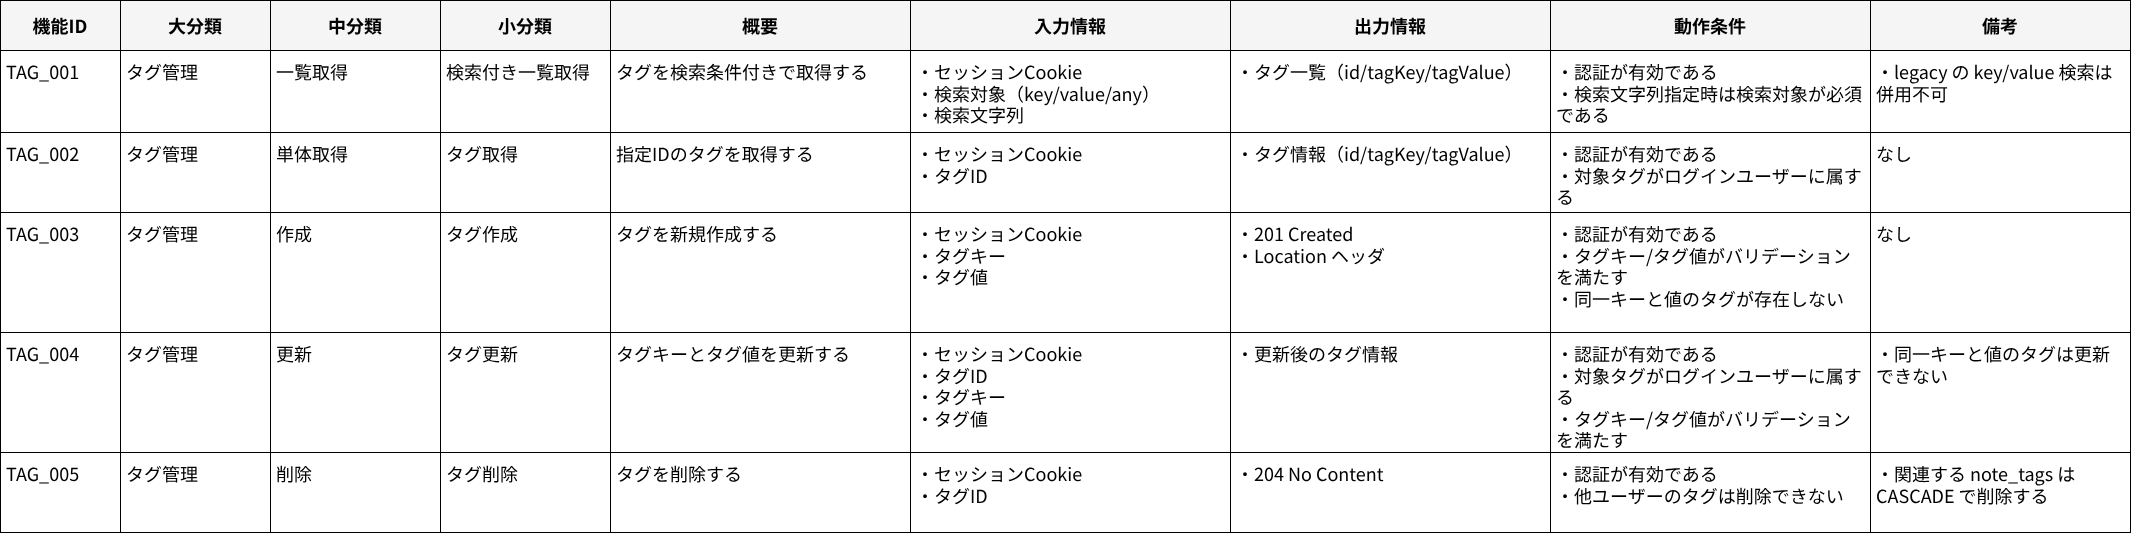

The diagram above was exported from draw.io. Its source (the exported page's mxGraphModel, read from the mxfile embedded in the PNG):
<mxGraphModel dx="1465" dy="938" grid="1" gridSize="10" guides="1" tooltips="1" connect="0" arrows="0" fold="1" page="1" pageScale="1" pageWidth="2400" pageHeight="1400" math="0" shadow="0">
  <root>
    <mxCell id="0" />
    <mxCell id="1" parent="0" />
    <mxCell id="2" value="大分類" style="shape=rectangle;whiteSpace=wrap;html=1;align=center;verticalAlign=middle;fillColor=#F5F5F5;strokeColor=#000000;fontSize=18;fontFamily=メイリオ;fontStyle=1;" parent="1" vertex="1">
      <mxGeometry x="140" y="20" width="150" height="50" as="geometry" />
    </mxCell>
    <mxCell id="3" value="中分類" style="shape=rectangle;whiteSpace=wrap;html=1;align=center;verticalAlign=middle;fillColor=#F5F5F5;strokeColor=#000000;fontSize=18;fontFamily=メイリオ;fontStyle=1;" parent="1" vertex="1">
      <mxGeometry x="290" y="20" width="170" height="50" as="geometry" />
    </mxCell>
    <mxCell id="4" value="小分類" style="shape=rectangle;whiteSpace=wrap;html=1;align=center;verticalAlign=middle;fillColor=#F5F5F5;strokeColor=#000000;fontSize=18;fontFamily=メイリオ;fontStyle=1;" parent="1" vertex="1">
      <mxGeometry x="460" y="20" width="170" height="50" as="geometry" />
    </mxCell>
    <mxCell id="5" value="機能ID" style="shape=rectangle;whiteSpace=wrap;html=1;align=center;verticalAlign=middle;fillColor=#F5F5F5;strokeColor=#000000;fontSize=18;fontFamily=メイリオ;fontStyle=1;" parent="1" vertex="1">
      <mxGeometry x="20" y="20" width="120" height="50" as="geometry" />
    </mxCell>
    <mxCell id="6" value="概要" style="shape=rectangle;whiteSpace=wrap;html=1;align=center;verticalAlign=middle;fillColor=#F5F5F5;strokeColor=#000000;fontSize=18;fontFamily=メイリオ;fontStyle=1;" parent="1" vertex="1">
      <mxGeometry x="630" y="20" width="300" height="50" as="geometry" />
    </mxCell>
    <mxCell id="7" value="入力情報" style="shape=rectangle;whiteSpace=wrap;html=1;align=center;verticalAlign=middle;fillColor=#F5F5F5;strokeColor=#000000;fontSize=18;fontFamily=メイリオ;fontStyle=1;" parent="1" vertex="1">
      <mxGeometry x="930" y="20" width="320" height="50" as="geometry" />
    </mxCell>
    <mxCell id="8" value="出力情報" style="shape=rectangle;whiteSpace=wrap;html=1;align=center;verticalAlign=middle;fillColor=#F5F5F5;strokeColor=#000000;fontSize=18;fontFamily=メイリオ;fontStyle=1;" parent="1" vertex="1">
      <mxGeometry x="1250" y="20" width="320" height="50" as="geometry" />
    </mxCell>
    <mxCell id="9" value="動作条件" style="shape=rectangle;whiteSpace=wrap;html=1;align=center;verticalAlign=middle;fillColor=#F5F5F5;strokeColor=#000000;fontSize=18;fontFamily=メイリオ;fontStyle=1;" parent="1" vertex="1">
      <mxGeometry x="1570" y="20" width="320" height="50" as="geometry" />
    </mxCell>
    <mxCell id="10" value="備考" style="shape=rectangle;whiteSpace=wrap;html=1;align=center;verticalAlign=middle;fillColor=#F5F5F5;strokeColor=#000000;fontSize=18;fontFamily=メイリオ;fontStyle=1;" parent="1" vertex="1">
      <mxGeometry x="1890" y="20" width="260" height="50" as="geometry" />
    </mxCell>
    <mxCell id="11" value="タグ管理" style="shape=rectangle;whiteSpace=wrap;html=1;align=left;verticalAlign=top;spacing=6;fillColor=#FFFFFF;strokeColor=#000000;fontSize=18;fontFamily=メイリオ;" parent="1" vertex="1">
      <mxGeometry x="140" y="70" width="150" height="82" as="geometry" />
    </mxCell>
    <mxCell id="12" value="一覧取得" style="shape=rectangle;whiteSpace=wrap;html=1;align=left;verticalAlign=top;spacing=6;fillColor=#FFFFFF;strokeColor=#000000;fontSize=18;fontFamily=メイリオ;" parent="1" vertex="1">
      <mxGeometry x="290" y="70" width="170" height="82" as="geometry" />
    </mxCell>
    <mxCell id="13" value="検索付き一覧取得" style="shape=rectangle;whiteSpace=wrap;html=1;align=left;verticalAlign=top;spacing=6;fillColor=#FFFFFF;strokeColor=#000000;fontSize=18;fontFamily=メイリオ;" parent="1" vertex="1">
      <mxGeometry x="460" y="70" width="170" height="82" as="geometry" />
    </mxCell>
    <mxCell id="14" value="TAG_001" style="shape=rectangle;whiteSpace=wrap;html=1;align=left;verticalAlign=top;spacing=6;fillColor=#FFFFFF;strokeColor=#000000;fontSize=18;fontFamily=メイリオ;" parent="1" vertex="1">
      <mxGeometry x="20" y="70" width="120" height="82" as="geometry" />
    </mxCell>
    <mxCell id="15" value="タグを検索条件付きで取得する" style="shape=rectangle;whiteSpace=wrap;html=1;align=left;verticalAlign=top;spacing=6;fillColor=#FFFFFF;strokeColor=#000000;fontSize=18;fontFamily=メイリオ;" parent="1" vertex="1">
      <mxGeometry x="630" y="70" width="300" height="82" as="geometry" />
    </mxCell>
    <mxCell id="16" value="・セッションCookie&lt;br&gt;・検索対象（key/value/any）&lt;br&gt;・検索文字列" style="shape=rectangle;whiteSpace=wrap;html=1;align=left;verticalAlign=top;spacing=6;fillColor=#FFFFFF;strokeColor=#000000;fontSize=18;fontFamily=メイリオ;" parent="1" vertex="1">
      <mxGeometry x="930" y="70" width="320" height="82" as="geometry" />
    </mxCell>
    <mxCell id="17" value="・タグ一覧（id/tagKey/tagValue）" style="shape=rectangle;whiteSpace=wrap;html=1;align=left;verticalAlign=top;spacing=6;fillColor=#FFFFFF;strokeColor=#000000;fontSize=18;fontFamily=メイリオ;" parent="1" vertex="1">
      <mxGeometry x="1250" y="70" width="320" height="82" as="geometry" />
    </mxCell>
    <mxCell id="18" value="・認証が有効である&lt;br&gt;・検索文字列指定時は検索対象が必須である" style="shape=rectangle;whiteSpace=wrap;html=1;align=left;verticalAlign=top;spacing=6;fillColor=#FFFFFF;strokeColor=#000000;fontSize=18;fontFamily=メイリオ;" parent="1" vertex="1">
      <mxGeometry x="1570" y="70" width="320" height="82" as="geometry" />
    </mxCell>
    <mxCell id="19" value="・legacy の key/value 検索は併用不可" style="shape=rectangle;whiteSpace=wrap;html=1;align=left;verticalAlign=top;spacing=6;fillColor=#FFFFFF;strokeColor=#000000;fontSize=18;fontFamily=メイリオ;" parent="1" vertex="1">
      <mxGeometry x="1890" y="70" width="260" height="82" as="geometry" />
    </mxCell>
    <mxCell id="20" value="タグ管理" style="shape=rectangle;whiteSpace=wrap;html=1;align=left;verticalAlign=top;spacing=6;fillColor=#FFFFFF;strokeColor=#000000;fontSize=18;fontFamily=メイリオ;" parent="1" vertex="1">
      <mxGeometry x="140" y="152" width="150" height="80" as="geometry" />
    </mxCell>
    <mxCell id="21" value="単体取得" style="shape=rectangle;whiteSpace=wrap;html=1;align=left;verticalAlign=top;spacing=6;fillColor=#FFFFFF;strokeColor=#000000;fontSize=18;fontFamily=メイリオ;" parent="1" vertex="1">
      <mxGeometry x="290" y="152" width="170" height="80" as="geometry" />
    </mxCell>
    <mxCell id="22" value="タグ取得" style="shape=rectangle;whiteSpace=wrap;html=1;align=left;verticalAlign=top;spacing=6;fillColor=#FFFFFF;strokeColor=#000000;fontSize=18;fontFamily=メイリオ;" parent="1" vertex="1">
      <mxGeometry x="460" y="152" width="170" height="80" as="geometry" />
    </mxCell>
    <mxCell id="23" value="TAG_002" style="shape=rectangle;whiteSpace=wrap;html=1;align=left;verticalAlign=top;spacing=6;fillColor=#FFFFFF;strokeColor=#000000;fontSize=18;fontFamily=メイリオ;" parent="1" vertex="1">
      <mxGeometry x="20" y="152" width="120" height="80" as="geometry" />
    </mxCell>
    <mxCell id="24" value="指定IDのタグを取得する" style="shape=rectangle;whiteSpace=wrap;html=1;align=left;verticalAlign=top;spacing=6;fillColor=#FFFFFF;strokeColor=#000000;fontSize=18;fontFamily=メイリオ;" parent="1" vertex="1">
      <mxGeometry x="630" y="152" width="300" height="80" as="geometry" />
    </mxCell>
    <mxCell id="25" value="・セッションCookie&lt;br&gt;・タグID" style="shape=rectangle;whiteSpace=wrap;html=1;align=left;verticalAlign=top;spacing=6;fillColor=#FFFFFF;strokeColor=#000000;fontSize=18;fontFamily=メイリオ;" parent="1" vertex="1">
      <mxGeometry x="930" y="152" width="320" height="80" as="geometry" />
    </mxCell>
    <mxCell id="26" value="・タグ情報（id/tagKey/tagValue）" style="shape=rectangle;whiteSpace=wrap;html=1;align=left;verticalAlign=top;spacing=6;fillColor=#FFFFFF;strokeColor=#000000;fontSize=18;fontFamily=メイリオ;" parent="1" vertex="1">
      <mxGeometry x="1250" y="152" width="320" height="80" as="geometry" />
    </mxCell>
    <mxCell id="27" value="・認証が有効である&lt;br&gt;・対象タグがログインユーザーに属する" style="shape=rectangle;whiteSpace=wrap;html=1;align=left;verticalAlign=top;spacing=6;fillColor=#FFFFFF;strokeColor=#000000;fontSize=18;fontFamily=メイリオ;" parent="1" vertex="1">
      <mxGeometry x="1570" y="152" width="320" height="80" as="geometry" />
    </mxCell>
    <mxCell id="28" value="なし" style="shape=rectangle;whiteSpace=wrap;html=1;align=left;verticalAlign=top;spacing=6;fillColor=#FFFFFF;strokeColor=#000000;fontSize=18;fontFamily=メイリオ;" parent="1" vertex="1">
      <mxGeometry x="1890" y="152" width="260" height="80" as="geometry" />
    </mxCell>
    <mxCell id="29" value="タグ管理" style="shape=rectangle;whiteSpace=wrap;html=1;align=left;verticalAlign=top;spacing=6;fillColor=#FFFFFF;strokeColor=#000000;fontSize=18;fontFamily=メイリオ;" parent="1" vertex="1">
      <mxGeometry x="140" y="232" width="150" height="120" as="geometry" />
    </mxCell>
    <mxCell id="30" value="作成" style="shape=rectangle;whiteSpace=wrap;html=1;align=left;verticalAlign=top;spacing=6;fillColor=#FFFFFF;strokeColor=#000000;fontSize=18;fontFamily=メイリオ;" parent="1" vertex="1">
      <mxGeometry x="290" y="232" width="170" height="120" as="geometry" />
    </mxCell>
    <mxCell id="31" value="タグ作成" style="shape=rectangle;whiteSpace=wrap;html=1;align=left;verticalAlign=top;spacing=6;fillColor=#FFFFFF;strokeColor=#000000;fontSize=18;fontFamily=メイリオ;" parent="1" vertex="1">
      <mxGeometry x="460" y="232" width="170" height="120" as="geometry" />
    </mxCell>
    <mxCell id="32" value="TAG_003" style="shape=rectangle;whiteSpace=wrap;html=1;align=left;verticalAlign=top;spacing=6;fillColor=#FFFFFF;strokeColor=#000000;fontSize=18;fontFamily=メイリオ;" parent="1" vertex="1">
      <mxGeometry x="20" y="232" width="120" height="120" as="geometry" />
    </mxCell>
    <mxCell id="33" value="タグを新規作成する" style="shape=rectangle;whiteSpace=wrap;html=1;align=left;verticalAlign=top;spacing=6;fillColor=#FFFFFF;strokeColor=#000000;fontSize=18;fontFamily=メイリオ;" parent="1" vertex="1">
      <mxGeometry x="630" y="232" width="300" height="120" as="geometry" />
    </mxCell>
    <mxCell id="34" value="・セッションCookie&lt;br&gt;・タグキー&lt;br&gt;・タグ値" style="shape=rectangle;whiteSpace=wrap;html=1;align=left;verticalAlign=top;spacing=6;fillColor=#FFFFFF;strokeColor=#000000;fontSize=18;fontFamily=メイリオ;" parent="1" vertex="1">
      <mxGeometry x="930" y="232" width="320" height="120" as="geometry" />
    </mxCell>
    <mxCell id="35" value="・201 Created&lt;br&gt;・Location ヘッダ" style="shape=rectangle;whiteSpace=wrap;html=1;align=left;verticalAlign=top;spacing=6;fillColor=#FFFFFF;strokeColor=#000000;fontSize=18;fontFamily=メイリオ;" parent="1" vertex="1">
      <mxGeometry x="1250" y="232" width="320" height="120" as="geometry" />
    </mxCell>
    <mxCell id="36" value="・認証が有効である&lt;br&gt;・タグキー/タグ値がバリデーションを満たす&lt;br&gt;・同一キーと値のタグが存在しない" style="shape=rectangle;whiteSpace=wrap;html=1;align=left;verticalAlign=top;spacing=6;fillColor=#FFFFFF;strokeColor=#000000;fontSize=18;fontFamily=メイリオ;" parent="1" vertex="1">
      <mxGeometry x="1570" y="232" width="320" height="120" as="geometry" />
    </mxCell>
    <mxCell id="37" value="なし" style="shape=rectangle;whiteSpace=wrap;html=1;align=left;verticalAlign=top;spacing=6;fillColor=#FFFFFF;strokeColor=#000000;fontSize=18;fontFamily=メイリオ;" parent="1" vertex="1">
      <mxGeometry x="1890" y="232" width="260" height="120" as="geometry" />
    </mxCell>
    <mxCell id="38" value="タグ管理" style="shape=rectangle;whiteSpace=wrap;html=1;align=left;verticalAlign=top;spacing=6;fillColor=#FFFFFF;strokeColor=#000000;fontSize=18;fontFamily=メイリオ;" parent="1" vertex="1">
      <mxGeometry x="140" y="352" width="150" height="120" as="geometry" />
    </mxCell>
    <mxCell id="39" value="更新" style="shape=rectangle;whiteSpace=wrap;html=1;align=left;verticalAlign=top;spacing=6;fillColor=#FFFFFF;strokeColor=#000000;fontSize=18;fontFamily=メイリオ;" parent="1" vertex="1">
      <mxGeometry x="290" y="352" width="170" height="120" as="geometry" />
    </mxCell>
    <mxCell id="40" value="タグ更新" style="shape=rectangle;whiteSpace=wrap;html=1;align=left;verticalAlign=top;spacing=6;fillColor=#FFFFFF;strokeColor=#000000;fontSize=18;fontFamily=メイリオ;" parent="1" vertex="1">
      <mxGeometry x="460" y="352" width="170" height="120" as="geometry" />
    </mxCell>
    <mxCell id="41" value="TAG_004" style="shape=rectangle;whiteSpace=wrap;html=1;align=left;verticalAlign=top;spacing=6;fillColor=#FFFFFF;strokeColor=#000000;fontSize=18;fontFamily=メイリオ;" parent="1" vertex="1">
      <mxGeometry x="20" y="352" width="120" height="120" as="geometry" />
    </mxCell>
    <mxCell id="42" value="タグキーとタグ値を更新する" style="shape=rectangle;whiteSpace=wrap;html=1;align=left;verticalAlign=top;spacing=6;fillColor=#FFFFFF;strokeColor=#000000;fontSize=18;fontFamily=メイリオ;" parent="1" vertex="1">
      <mxGeometry x="630" y="352" width="300" height="120" as="geometry" />
    </mxCell>
    <mxCell id="43" value="・セッションCookie&lt;br&gt;・タグID&lt;br&gt;・タグキー&lt;br&gt;・タグ値" style="shape=rectangle;whiteSpace=wrap;html=1;align=left;verticalAlign=top;spacing=6;fillColor=#FFFFFF;strokeColor=#000000;fontSize=18;fontFamily=メイリオ;" parent="1" vertex="1">
      <mxGeometry x="930" y="352" width="320" height="120" as="geometry" />
    </mxCell>
    <mxCell id="44" value="・更新後のタグ情報" style="shape=rectangle;whiteSpace=wrap;html=1;align=left;verticalAlign=top;spacing=6;fillColor=#FFFFFF;strokeColor=#000000;fontSize=18;fontFamily=メイリオ;" parent="1" vertex="1">
      <mxGeometry x="1250" y="352" width="320" height="120" as="geometry" />
    </mxCell>
    <mxCell id="45" value="・認証が有効である&lt;br&gt;・対象タグがログインユーザーに属する&lt;br&gt;・タグキー/タグ値がバリデーションを満たす" style="shape=rectangle;whiteSpace=wrap;html=1;align=left;verticalAlign=top;spacing=6;fillColor=#FFFFFF;strokeColor=#000000;fontSize=18;fontFamily=メイリオ;" parent="1" vertex="1">
      <mxGeometry x="1570" y="352" width="320" height="120" as="geometry" />
    </mxCell>
    <mxCell id="46" value="・同一キーと値のタグは更新できない" style="shape=rectangle;whiteSpace=wrap;html=1;align=left;verticalAlign=top;spacing=6;fillColor=#FFFFFF;strokeColor=#000000;fontSize=18;fontFamily=メイリオ;" parent="1" vertex="1">
      <mxGeometry x="1890" y="352" width="260" height="120" as="geometry" />
    </mxCell>
    <mxCell id="47" value="タグ管理" style="shape=rectangle;whiteSpace=wrap;html=1;align=left;verticalAlign=top;spacing=6;fillColor=#FFFFFF;strokeColor=#000000;fontSize=18;fontFamily=メイリオ;" parent="1" vertex="1">
      <mxGeometry x="140" y="472" width="150" height="80" as="geometry" />
    </mxCell>
    <mxCell id="48" value="削除" style="shape=rectangle;whiteSpace=wrap;html=1;align=left;verticalAlign=top;spacing=6;fillColor=#FFFFFF;strokeColor=#000000;fontSize=18;fontFamily=メイリオ;" parent="1" vertex="1">
      <mxGeometry x="290" y="472" width="170" height="80" as="geometry" />
    </mxCell>
    <mxCell id="49" value="タグ削除" style="shape=rectangle;whiteSpace=wrap;html=1;align=left;verticalAlign=top;spacing=6;fillColor=#FFFFFF;strokeColor=#000000;fontSize=18;fontFamily=メイリオ;" parent="1" vertex="1">
      <mxGeometry x="460" y="472" width="170" height="80" as="geometry" />
    </mxCell>
    <mxCell id="50" value="TAG_005" style="shape=rectangle;whiteSpace=wrap;html=1;align=left;verticalAlign=top;spacing=6;fillColor=#FFFFFF;strokeColor=#000000;fontSize=18;fontFamily=メイリオ;" parent="1" vertex="1">
      <mxGeometry x="20" y="472" width="120" height="80" as="geometry" />
    </mxCell>
    <mxCell id="51" value="タグを削除する" style="shape=rectangle;whiteSpace=wrap;html=1;align=left;verticalAlign=top;spacing=6;fillColor=#FFFFFF;strokeColor=#000000;fontSize=18;fontFamily=メイリオ;" parent="1" vertex="1">
      <mxGeometry x="630" y="472" width="300" height="80" as="geometry" />
    </mxCell>
    <mxCell id="52" value="・セッションCookie&lt;br&gt;・タグID" style="shape=rectangle;whiteSpace=wrap;html=1;align=left;verticalAlign=top;spacing=6;fillColor=#FFFFFF;strokeColor=#000000;fontSize=18;fontFamily=メイリオ;" parent="1" vertex="1">
      <mxGeometry x="930" y="472" width="320" height="80" as="geometry" />
    </mxCell>
    <mxCell id="53" value="・204 No Content" style="shape=rectangle;whiteSpace=wrap;html=1;align=left;verticalAlign=top;spacing=6;fillColor=#FFFFFF;strokeColor=#000000;fontSize=18;fontFamily=メイリオ;" parent="1" vertex="1">
      <mxGeometry x="1250" y="472" width="320" height="80" as="geometry" />
    </mxCell>
    <mxCell id="54" value="・認証が有効である&lt;br&gt;・他ユーザーのタグは削除できない" style="shape=rectangle;whiteSpace=wrap;html=1;align=left;verticalAlign=top;spacing=6;fillColor=#FFFFFF;strokeColor=#000000;fontSize=18;fontFamily=メイリオ;" parent="1" vertex="1">
      <mxGeometry x="1570" y="472" width="320" height="80" as="geometry" />
    </mxCell>
    <mxCell id="55" value="・関連する note_tags は CASCADE で削除する" style="shape=rectangle;whiteSpace=wrap;html=1;align=left;verticalAlign=top;spacing=6;fillColor=#FFFFFF;strokeColor=#000000;fontSize=18;fontFamily=メイリオ;" parent="1" vertex="1">
      <mxGeometry x="1890" y="472" width="260" height="80" as="geometry" />
    </mxCell>
  </root>
</mxGraphModel>